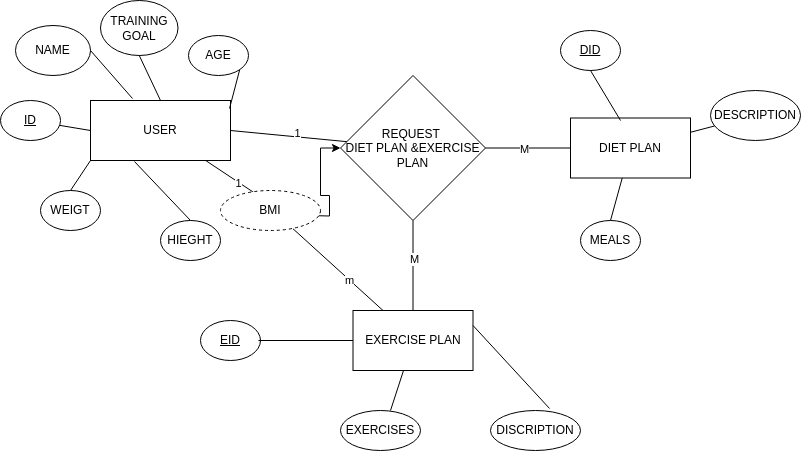

The diagram above was exported from draw.io. Its source (the exported page's mxGraphModel, read from the mxfile embedded in the PNG):
<mxGraphModel dx="880" dy="437" grid="1" gridSize="10" guides="1" tooltips="1" connect="1" arrows="1" fold="1" page="1" pageScale="1" pageWidth="850" pageHeight="1100" math="0" shadow="0">
  <root>
    <mxCell id="0" />
    <mxCell id="1" parent="0" />
    <mxCell id="K8Ts1y5ME-wFf9QRoa5J-1" value="USER" style="rounded=0;whiteSpace=wrap;html=1;" parent="1" vertex="1">
      <mxGeometry x="140" y="220" width="140" height="60" as="geometry" />
    </mxCell>
    <mxCell id="K8Ts1y5ME-wFf9QRoa5J-2" value="EXERCISE PLAN" style="rounded=0;whiteSpace=wrap;html=1;" parent="1" vertex="1">
      <mxGeometry x="402.5" y="430" width="120" height="60" as="geometry" />
    </mxCell>
    <mxCell id="K8Ts1y5ME-wFf9QRoa5J-3" value="DIET PLAN" style="rounded=0;whiteSpace=wrap;html=1;" parent="1" vertex="1">
      <mxGeometry x="620" y="237.5" width="120" height="60" as="geometry" />
    </mxCell>
    <mxCell id="K8Ts1y5ME-wFf9QRoa5J-4" value="REQUEST&amp;nbsp;&lt;br&gt;DIET PLAN &amp;amp;EXERCISE PLAN" style="rhombus;whiteSpace=wrap;html=1;" parent="1" vertex="1">
      <mxGeometry x="390" y="195" width="145" height="145" as="geometry" />
    </mxCell>
    <mxCell id="K8Ts1y5ME-wFf9QRoa5J-5" value="AGE" style="ellipse;whiteSpace=wrap;html=1;" parent="1" vertex="1">
      <mxGeometry x="238" y="155" width="60" height="40" as="geometry" />
    </mxCell>
    <mxCell id="K8Ts1y5ME-wFf9QRoa5J-6" value="NAME" style="ellipse;whiteSpace=wrap;html=1;" parent="1" vertex="1">
      <mxGeometry x="65" y="145" width="75" height="50" as="geometry" />
    </mxCell>
    <mxCell id="4TInUYNzhbEIZaKIdMdU-1" value="" style="edgeStyle=orthogonalEdgeStyle;rounded=0;orthogonalLoop=1;jettySize=auto;html=1;" parent="1" target="K8Ts1y5ME-wFf9QRoa5J-4" edge="1">
      <mxGeometry relative="1" as="geometry">
        <mxPoint x="358" y="335" as="sourcePoint" />
      </mxGeometry>
    </mxCell>
    <mxCell id="K8Ts1y5ME-wFf9QRoa5J-9" value="&lt;u&gt;ID&lt;/u&gt;" style="ellipse;whiteSpace=wrap;html=1;" parent="1" vertex="1">
      <mxGeometry x="50" y="220" width="60" height="40" as="geometry" />
    </mxCell>
    <mxCell id="K8Ts1y5ME-wFf9QRoa5J-10" value="&lt;u&gt;DID&lt;/u&gt;" style="ellipse;whiteSpace=wrap;html=1;" parent="1" vertex="1">
      <mxGeometry x="610" y="150" width="60" height="40" as="geometry" />
    </mxCell>
    <mxCell id="K8Ts1y5ME-wFf9QRoa5J-11" value="DESCRIPTION" style="ellipse;whiteSpace=wrap;html=1;" parent="1" vertex="1">
      <mxGeometry x="760" y="210" width="90" height="50" as="geometry" />
    </mxCell>
    <mxCell id="K8Ts1y5ME-wFf9QRoa5J-12" value="WEIGT" style="ellipse;whiteSpace=wrap;html=1;" parent="1" vertex="1">
      <mxGeometry x="90" y="310" width="60" height="40" as="geometry" />
    </mxCell>
    <mxCell id="K8Ts1y5ME-wFf9QRoa5J-15" value="HIEGHT" style="ellipse;whiteSpace=wrap;html=1;" parent="1" vertex="1">
      <mxGeometry x="210" y="340" width="60" height="40" as="geometry" />
    </mxCell>
    <mxCell id="K8Ts1y5ME-wFf9QRoa5J-16" value="MEALS" style="ellipse;whiteSpace=wrap;html=1;" parent="1" vertex="1">
      <mxGeometry x="630" y="340" width="60" height="40" as="geometry" />
    </mxCell>
    <mxCell id="K8Ts1y5ME-wFf9QRoa5J-25" value="" style="endArrow=none;html=1;rounded=0;exitX=0.5;exitY=0;exitDx=0;exitDy=0;" parent="1" source="K8Ts1y5ME-wFf9QRoa5J-2" target="K8Ts1y5ME-wFf9QRoa5J-4" edge="1">
      <mxGeometry width="50" height="50" relative="1" as="geometry">
        <mxPoint x="470" y="400" as="sourcePoint" />
        <mxPoint x="520" y="350" as="targetPoint" />
      </mxGeometry>
    </mxCell>
    <mxCell id="K8Ts1y5ME-wFf9QRoa5J-38" value="M" style="edgeLabel;html=1;align=center;verticalAlign=middle;resizable=0;points=[];" parent="K8Ts1y5ME-wFf9QRoa5J-25" vertex="1" connectable="0">
      <mxGeometry x="0.1556" relative="1" as="geometry">
        <mxPoint x="1" as="offset" />
      </mxGeometry>
    </mxCell>
    <mxCell id="K8Ts1y5ME-wFf9QRoa5J-26" value="" style="endArrow=none;html=1;rounded=0;entryX=0.314;entryY=1.017;entryDx=0;entryDy=0;entryPerimeter=0;exitX=0.5;exitY=0;exitDx=0;exitDy=0;" parent="1" source="K8Ts1y5ME-wFf9QRoa5J-15" target="K8Ts1y5ME-wFf9QRoa5J-1" edge="1">
      <mxGeometry width="50" height="50" relative="1" as="geometry">
        <mxPoint x="140" y="410" as="sourcePoint" />
        <mxPoint x="190" y="360" as="targetPoint" />
      </mxGeometry>
    </mxCell>
    <mxCell id="K8Ts1y5ME-wFf9QRoa5J-27" value="" style="endArrow=none;html=1;rounded=0;entryX=0;entryY=1;entryDx=0;entryDy=0;exitX=0.5;exitY=0;exitDx=0;exitDy=0;" parent="1" source="K8Ts1y5ME-wFf9QRoa5J-12" target="K8Ts1y5ME-wFf9QRoa5J-1" edge="1">
      <mxGeometry width="50" height="50" relative="1" as="geometry">
        <mxPoint x="110" y="300" as="sourcePoint" />
        <mxPoint x="150" y="300" as="targetPoint" />
      </mxGeometry>
    </mxCell>
    <mxCell id="K8Ts1y5ME-wFf9QRoa5J-28" value="" style="endArrow=none;html=1;rounded=0;entryX=1;entryY=1;entryDx=0;entryDy=0;exitX=0.993;exitY=0.133;exitDx=0;exitDy=0;exitPerimeter=0;" parent="1" source="K8Ts1y5ME-wFf9QRoa5J-1" target="K8Ts1y5ME-wFf9QRoa5J-5" edge="1">
      <mxGeometry width="50" height="50" relative="1" as="geometry">
        <mxPoint x="300" y="220" as="sourcePoint" />
        <mxPoint x="350" y="170" as="targetPoint" />
      </mxGeometry>
    </mxCell>
    <mxCell id="K8Ts1y5ME-wFf9QRoa5J-29" value="" style="endArrow=none;html=1;rounded=0;entryX=1;entryY=0.5;entryDx=0;entryDy=0;" parent="1" source="K8Ts1y5ME-wFf9QRoa5J-4" target="K8Ts1y5ME-wFf9QRoa5J-1" edge="1">
      <mxGeometry width="50" height="50" relative="1" as="geometry">
        <mxPoint x="290" y="360" as="sourcePoint" />
        <mxPoint x="340" y="310" as="targetPoint" />
      </mxGeometry>
    </mxCell>
    <mxCell id="K8Ts1y5ME-wFf9QRoa5J-36" value="1" style="edgeLabel;html=1;align=center;verticalAlign=middle;resizable=0;points=[];" parent="K8Ts1y5ME-wFf9QRoa5J-29" vertex="1" connectable="0">
      <mxGeometry x="-0.1445" y="-4" relative="1" as="geometry">
        <mxPoint as="offset" />
      </mxGeometry>
    </mxCell>
    <mxCell id="K8Ts1y5ME-wFf9QRoa5J-30" value="" style="endArrow=none;html=1;rounded=0;entryX=0;entryY=0.5;entryDx=0;entryDy=0;" parent="1" source="K8Ts1y5ME-wFf9QRoa5J-9" target="K8Ts1y5ME-wFf9QRoa5J-1" edge="1">
      <mxGeometry width="50" height="50" relative="1" as="geometry">
        <mxPoint x="50" y="320" as="sourcePoint" />
        <mxPoint x="100" y="270" as="targetPoint" />
      </mxGeometry>
    </mxCell>
    <mxCell id="K8Ts1y5ME-wFf9QRoa5J-31" value="" style="endArrow=none;html=1;rounded=0;entryX=1;entryY=0.5;entryDx=0;entryDy=0;exitX=0.3;exitY=-0.033;exitDx=0;exitDy=0;exitPerimeter=0;" parent="1" source="K8Ts1y5ME-wFf9QRoa5J-1" target="K8Ts1y5ME-wFf9QRoa5J-6" edge="1">
      <mxGeometry width="50" height="50" relative="1" as="geometry">
        <mxPoint x="150" y="205" as="sourcePoint" />
        <mxPoint x="200" y="155" as="targetPoint" />
      </mxGeometry>
    </mxCell>
    <mxCell id="K8Ts1y5ME-wFf9QRoa5J-32" value="" style="endArrow=none;html=1;rounded=0;exitX=0.25;exitY=0;exitDx=0;exitDy=0;" parent="1" source="K8Ts1y5ME-wFf9QRoa5J-2" edge="1">
      <mxGeometry width="50" height="50" relative="1" as="geometry">
        <mxPoint x="470" y="400" as="sourcePoint" />
        <mxPoint x="342.4043645870968" y="348.1578330362904" as="targetPoint" />
      </mxGeometry>
    </mxCell>
    <mxCell id="4TInUYNzhbEIZaKIdMdU-3" value="m" style="edgeLabel;html=1;align=center;verticalAlign=middle;resizable=0;points=[];" parent="K8Ts1y5ME-wFf9QRoa5J-32" vertex="1" connectable="0">
      <mxGeometry x="-0.2379" relative="1" as="geometry">
        <mxPoint as="offset" />
      </mxGeometry>
    </mxCell>
    <mxCell id="K8Ts1y5ME-wFf9QRoa5J-33" value="" style="endArrow=none;html=1;rounded=0;entryX=0.233;entryY=-0.075;entryDx=0;entryDy=0;entryPerimeter=0;" parent="1" source="K8Ts1y5ME-wFf9QRoa5J-1" edge="1">
      <mxGeometry width="50" height="50" relative="1" as="geometry">
        <mxPoint x="270" y="330" as="sourcePoint" />
        <mxPoint x="311.98" y="317.75" as="targetPoint" />
      </mxGeometry>
    </mxCell>
    <mxCell id="4TInUYNzhbEIZaKIdMdU-2" value="1" style="edgeLabel;html=1;align=center;verticalAlign=middle;resizable=0;points=[];" parent="K8Ts1y5ME-wFf9QRoa5J-33" vertex="1" connectable="0">
      <mxGeometry x="0.1345" y="-1" relative="1" as="geometry">
        <mxPoint as="offset" />
      </mxGeometry>
    </mxCell>
    <mxCell id="K8Ts1y5ME-wFf9QRoa5J-35" value="" style="endArrow=none;html=1;rounded=0;" parent="1" source="K8Ts1y5ME-wFf9QRoa5J-4" target="K8Ts1y5ME-wFf9QRoa5J-3" edge="1">
      <mxGeometry width="50" height="50" relative="1" as="geometry">
        <mxPoint x="470" y="400" as="sourcePoint" />
        <mxPoint x="560" y="350" as="targetPoint" />
      </mxGeometry>
    </mxCell>
    <mxCell id="K8Ts1y5ME-wFf9QRoa5J-37" value="M" style="edgeLabel;html=1;align=center;verticalAlign=middle;resizable=0;points=[];" parent="K8Ts1y5ME-wFf9QRoa5J-35" vertex="1" connectable="0">
      <mxGeometry x="-0.1059" relative="1" as="geometry">
        <mxPoint y="1" as="offset" />
      </mxGeometry>
    </mxCell>
    <mxCell id="K8Ts1y5ME-wFf9QRoa5J-40" value="" style="endArrow=none;html=1;rounded=0;exitX=0.5;exitY=0;exitDx=0;exitDy=0;" parent="1" source="K8Ts1y5ME-wFf9QRoa5J-16" target="K8Ts1y5ME-wFf9QRoa5J-3" edge="1">
      <mxGeometry width="50" height="50" relative="1" as="geometry">
        <mxPoint x="640" y="350" as="sourcePoint" />
        <mxPoint x="690" y="300" as="targetPoint" />
      </mxGeometry>
    </mxCell>
    <mxCell id="K8Ts1y5ME-wFf9QRoa5J-41" value="" style="endArrow=none;html=1;rounded=0;" parent="1" source="K8Ts1y5ME-wFf9QRoa5J-3" target="K8Ts1y5ME-wFf9QRoa5J-11" edge="1">
      <mxGeometry width="50" height="50" relative="1" as="geometry">
        <mxPoint x="770" y="380" as="sourcePoint" />
        <mxPoint x="820" y="330" as="targetPoint" />
      </mxGeometry>
    </mxCell>
    <mxCell id="K8Ts1y5ME-wFf9QRoa5J-42" value="" style="endArrow=none;html=1;rounded=0;exitX=0.5;exitY=1;exitDx=0;exitDy=0;entryX=0.417;entryY=0.042;entryDx=0;entryDy=0;entryPerimeter=0;" parent="1" source="K8Ts1y5ME-wFf9QRoa5J-10" target="K8Ts1y5ME-wFf9QRoa5J-3" edge="1">
      <mxGeometry width="50" height="50" relative="1" as="geometry">
        <mxPoint x="750" y="210" as="sourcePoint" />
        <mxPoint x="800" y="160" as="targetPoint" />
      </mxGeometry>
    </mxCell>
    <mxCell id="K8Ts1y5ME-wFf9QRoa5J-43" value="&lt;u&gt;EID&lt;/u&gt;" style="ellipse;whiteSpace=wrap;html=1;" parent="1" vertex="1">
      <mxGeometry x="250" y="440" width="60" height="40" as="geometry" />
    </mxCell>
    <mxCell id="K8Ts1y5ME-wFf9QRoa5J-44" value="EXERCISES" style="ellipse;whiteSpace=wrap;html=1;" parent="1" vertex="1">
      <mxGeometry x="390" y="530" width="80" height="40" as="geometry" />
    </mxCell>
    <mxCell id="K8Ts1y5ME-wFf9QRoa5J-45" value="DISCRIPTION" style="ellipse;whiteSpace=wrap;html=1;" parent="1" vertex="1">
      <mxGeometry x="540" y="530" width="90" height="40" as="geometry" />
    </mxCell>
    <mxCell id="K8Ts1y5ME-wFf9QRoa5J-46" value="TRAINING&lt;br&gt;GOAL" style="ellipse;whiteSpace=wrap;html=1;" parent="1" vertex="1">
      <mxGeometry x="150" y="120" width="77.5" height="55" as="geometry" />
    </mxCell>
    <mxCell id="K8Ts1y5ME-wFf9QRoa5J-47" value="" style="endArrow=none;html=1;rounded=0;entryX=0.5;entryY=1;entryDx=0;entryDy=0;exitX=0.5;exitY=0;exitDx=0;exitDy=0;" parent="1" source="K8Ts1y5ME-wFf9QRoa5J-1" target="K8Ts1y5ME-wFf9QRoa5J-46" edge="1">
      <mxGeometry width="50" height="50" relative="1" as="geometry">
        <mxPoint x="170" y="230" as="sourcePoint" />
        <mxPoint x="220" y="180" as="targetPoint" />
      </mxGeometry>
    </mxCell>
    <mxCell id="K8Ts1y5ME-wFf9QRoa5J-50" value="" style="endArrow=none;html=1;rounded=0;entryX=0;entryY=0.5;entryDx=0;entryDy=0;" parent="1" target="K8Ts1y5ME-wFf9QRoa5J-2" edge="1">
      <mxGeometry width="50" height="50" relative="1" as="geometry">
        <mxPoint x="308" y="460" as="sourcePoint" />
        <mxPoint x="358" y="410" as="targetPoint" />
      </mxGeometry>
    </mxCell>
    <mxCell id="K8Ts1y5ME-wFf9QRoa5J-51" value="" style="endArrow=none;html=1;rounded=0;entryX=0.421;entryY=1;entryDx=0;entryDy=0;entryPerimeter=0;" parent="1" target="K8Ts1y5ME-wFf9QRoa5J-2" edge="1">
      <mxGeometry width="50" height="50" relative="1" as="geometry">
        <mxPoint x="440" y="530" as="sourcePoint" />
        <mxPoint x="490" y="480" as="targetPoint" />
      </mxGeometry>
    </mxCell>
    <mxCell id="K8Ts1y5ME-wFf9QRoa5J-52" value="" style="endArrow=none;html=1;rounded=0;entryX=0.656;entryY=-0.05;entryDx=0;entryDy=0;entryPerimeter=0;exitX=1;exitY=0.25;exitDx=0;exitDy=0;" parent="1" source="K8Ts1y5ME-wFf9QRoa5J-2" target="K8Ts1y5ME-wFf9QRoa5J-45" edge="1">
      <mxGeometry width="50" height="50" relative="1" as="geometry">
        <mxPoint x="530" y="440" as="sourcePoint" />
        <mxPoint x="580" y="390" as="targetPoint" />
      </mxGeometry>
    </mxCell>
    <mxCell id="4TInUYNzhbEIZaKIdMdU-4" value="BMI" style="ellipse;whiteSpace=wrap;html=1;align=center;dashed=1;" parent="1" vertex="1">
      <mxGeometry x="270" y="310" width="100" height="40" as="geometry" />
    </mxCell>
  </root>
</mxGraphModel>